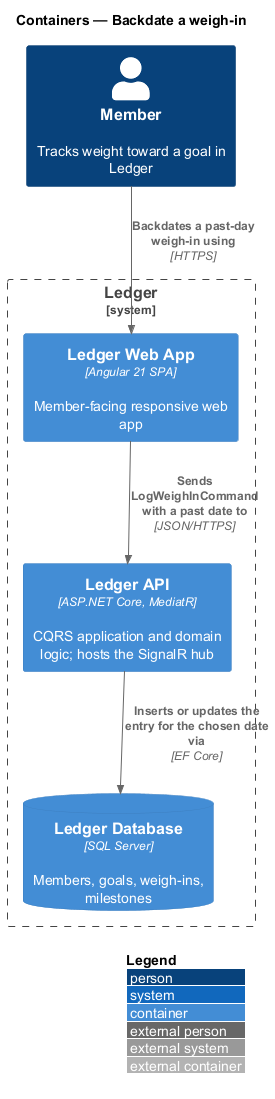

The diagram above was rendered by PlantUML. Its source (embedded in the PNG):
@startuml
!include <C4/C4_Container>
LAYOUT_WITH_LEGEND()
title Containers — Backdate a weigh-in

Person(member, "Member", "Tracks weight toward a goal in Ledger")
System_Boundary(ledger, "Ledger") {
  Container(web, "Ledger Web App", "Angular 21 SPA", "Member-facing responsive web app")
  Container(api, "Ledger API", "ASP.NET Core, MediatR", "CQRS application and domain logic; hosts the SignalR hub")
  ContainerDb(db, "Ledger Database", "SQL Server", "Members, goals, weigh-ins, milestones")
}
Rel(member, web, "Backdates a past-day weigh-in using", "HTTPS")
Rel(web, api, "Sends LogWeighInCommand with a past date to", "JSON/HTTPS")
Rel(api, db, "Inserts or updates the entry for the chosen date via", "EF Core")
@enduml